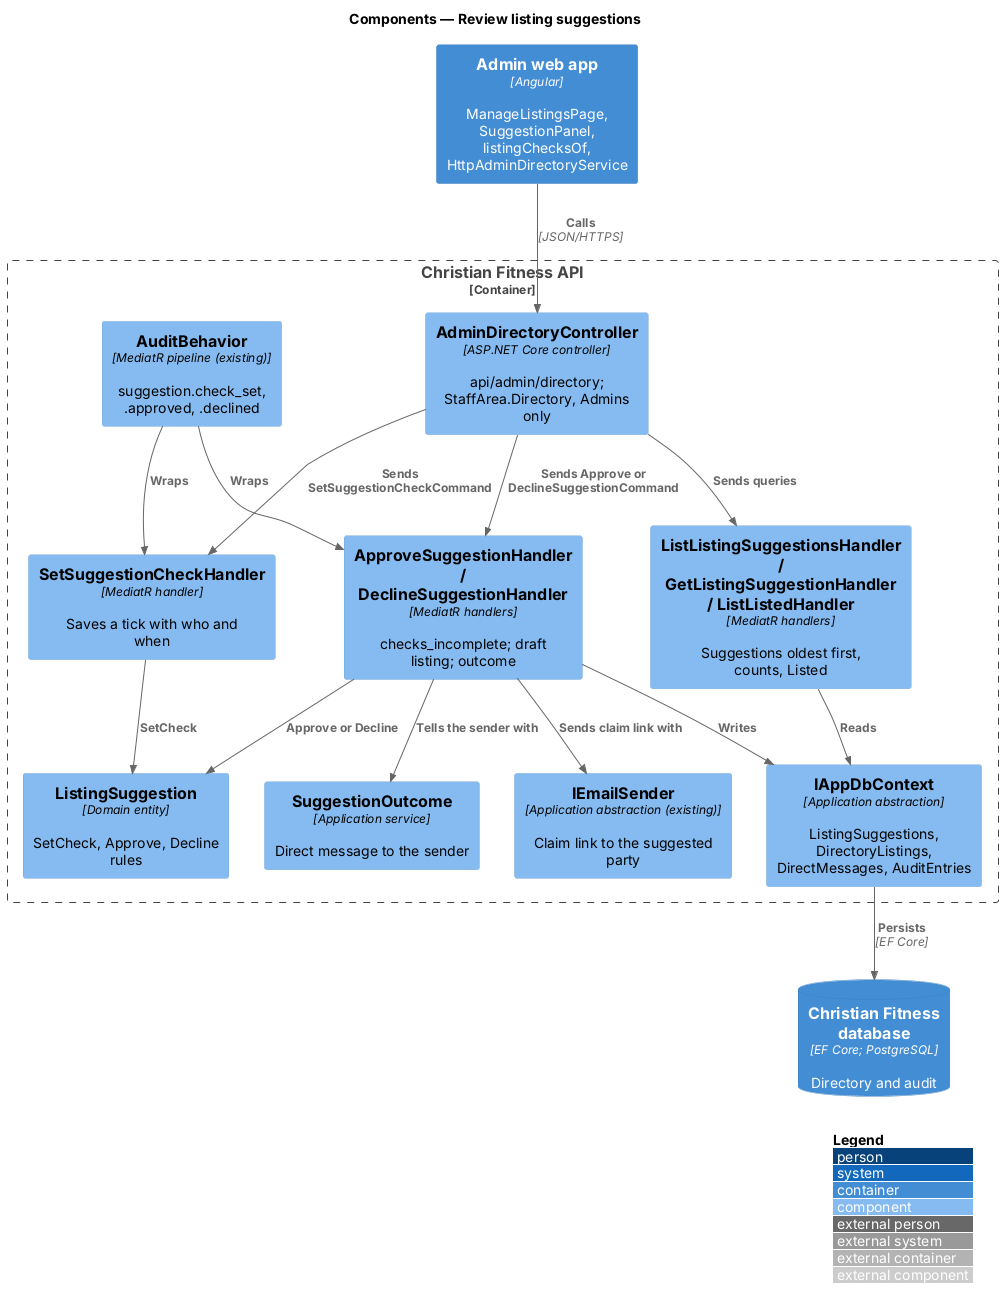

The diagram above was rendered by PlantUML. Its source (embedded in the PNG):
@startuml
!include <C4/C4_Component>
LAYOUT_WITH_LEGEND()
title Components — Review listing suggestions

Container(admin, "Admin web app", "Angular", "ManageListingsPage, SuggestionPanel, listingChecksOf, HttpAdminDirectoryService")
Container_Boundary(api, "Christian Fitness API") {
  Component(ctrl, "AdminDirectoryController", "ASP.NET Core controller", "api/admin/directory; StaffArea.Directory, Admins only")
  Component(list, "ListListingSuggestionsHandler / GetListingSuggestionHandler / ListListedHandler", "MediatR handlers", "Suggestions oldest first, counts, Listed")
  Component(check, "SetSuggestionCheckHandler", "MediatR handler", "Saves a tick with who and when")
  Component(decide, "ApproveSuggestionHandler / DeclineSuggestionHandler", "MediatR handlers", "checks_incomplete; draft listing; outcome")
  Component(audit, "AuditBehavior", "MediatR pipeline (existing)", "suggestion.check_set, .approved, .declined")
  Component(ent, "ListingSuggestion", "Domain entity", "SetCheck, Approve, Decline rules")
  Component(out, "SuggestionOutcome", "Application service", "Direct message to the sender")
  Component(mail, "IEmailSender", "Application abstraction (existing)", "Claim link to the suggested party")
  Component(ctx, "IAppDbContext", "Application abstraction", "ListingSuggestions, DirectoryListings, DirectMessages, AuditEntries")
}
ContainerDb(db, "Christian Fitness database", "EF Core; PostgreSQL", "Directory and audit")
Rel(admin, ctrl, "Calls", "JSON/HTTPS")
Rel(ctrl, list, "Sends queries")
Rel(ctrl, check, "Sends SetSuggestionCheckCommand")
Rel(ctrl, decide, "Sends Approve or DeclineSuggestionCommand")
Rel(audit, check, "Wraps")
Rel(audit, decide, "Wraps")
Rel(check, ent, "SetCheck")
Rel(decide, ent, "Approve or Decline")
Rel(decide, out, "Tells the sender with")
Rel(decide, mail, "Sends claim link with")
Rel(list, ctx, "Reads")
Rel(decide, ctx, "Writes")
Rel(ctx, db, "Persists", "EF Core")
@enduml